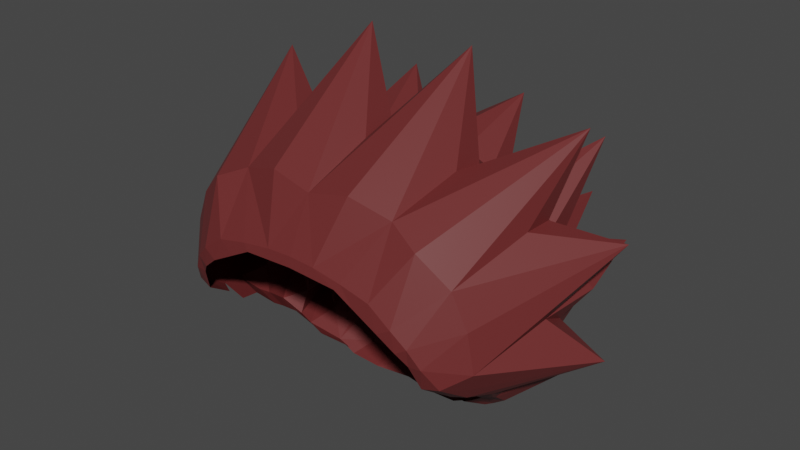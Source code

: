 # Source: MAIN_HAIR.blend  (saved by Blender 2.93.21; exported with 4.5.12 LTS)
import bpy
from mathutils import Matrix  # noqa: F401  (used for matrix-valued properties, if any)

bpy.ops.wm.read_factory_settings(use_empty=True)
scene = bpy.context.scene
scene.name = 'Scene'

# ---- collections
col_collection = bpy.data.collections.new('Collection'); scene.collection.children.link(col_collection)

# ---- materials (node trees are filled in below, after node groups)
mat_hair = bpy.data.materials.new('hair')
mat_hair.use_transparent_shadow = False

# ---- material node trees
mat_hair.use_nodes = True; mat_hair.node_tree.nodes.clear()
_N = mat_hair.node_tree.nodes; _L = mat_hair.node_tree.links
n0 = _N.new('ShaderNodeBsdfPrincipled'); n0.name = 'Principled BSDF'; n0.location = (10, 300)
n0.distribution = 'GGX'
n0.subsurface_method = 'BURLEY'
n0.inputs[0].default_value = (0.1473, 0.02399, 0.02399, 1.0)
n0.inputs[3].default_value = 1.45
n0.inputs[27].default_value = (0.0, 0.0, 0.0, 1.0)
n0.inputs[28].default_value = 1.0
n1 = _N.new('ShaderNodeOutputMaterial'); n1.name = 'Material Output'; n1.location = (300, 300)
_L.new(n0.outputs[0], n1.inputs[0])
n1.is_active_output = True

# ---- world
world_world = bpy.data.worlds.new('World'); scene.world = world_world
world_world.use_nodes = True; world_world.node_tree.nodes.clear()
_N = world_world.node_tree.nodes; _L = world_world.node_tree.links
n0 = _N.new('ShaderNodeOutputWorld'); n0.name = 'World Output'; n0.location = (300, 300)
n1 = _N.new('ShaderNodeBackground'); n1.name = 'Background'; n1.location = (10, 300)
n1.inputs[0].default_value = (0.05088, 0.05088, 0.05088, 1.0)
_L.new(n1.outputs[0], n0.inputs[0])
n0.is_active_output = True
world_world.color = (0.05088, 0.05088, 0.05088)
world_world.use_sun_shadow = False
world_world.sun_shadow_jitter_overblur = 0.0

# ---- meshes
me_plane_004 = bpy.data.meshes.new('Plane.004')
me_plane_004.from_pydata([(0.0, -0.559, -0.03608), (0.0, -0.1366, -1.401), (0.0, 0.01623, -1.108), (0.0, 0.03963, -0.8073), (0.0, -0.231, -1.572), (0.0, -0.4475, -1.725), (0.0, -0.6807, -1.859), (0.0, -0.9841, -1.942), (0.0, -1.282, -1.934), (0.0, -1.547, -1.872), (0.0, -1.756, -1.727), (0.0, -1.966, -1.623), (0.0, -2.131, -1.424), (0.0, -0.1634, -0.2321), (-0.487, -0.06332, -1.298), (-0.445, -0.6066, -0.03608), (-0.8649, -0.7887, -0.03608), (-1.059, -1.042, -0.106), (-1.144, -1.207, -0.1953), (-1.177, -1.384, -0.4524), (-1.234, -1.445, -0.6621), (-1.728, -1.287, -1.275), (-1.306, -1.093, -0.3366), (-1.756, -0.4257, -1.39), (-1.135, -0.5246, -0.3094), (-1.355, 0.2588, -1.478), (-0.6557, -0.1945, -0.3094), (-0.445, 0.6453, -1.399), (-0.5026, 0.1572, -1.98), (-0.4138, -0.5892, -1.664), (-0.4623, -0.4695, -2.266), (-0.4706, -1.157, -1.865), (-0.3785, -1.203, -2.325), (-0.3154, -1.743, -1.686), (-0.256, -1.803, -1.973), (-0.2222, -2.102, -1.406), (-0.23, -0.04341, -1.251), (-1.034, -0.3147, -1.317), (-1.198, 3.779e-05, -1.974), (-0.9856, -0.6981, -1.604), (-1.043, -0.5286, -2.14), (-0.8376, -1.184, -1.776), (-0.8269, -1.25, -2.206), (-0.6739, -1.722, -1.651), (-0.6339, -1.76, -1.946), (-0.4694, -2.095, -1.394), (-1.368, -0.6291, -1.335), (-1.45, -0.7212, -1.953), (-1.065, -1.023, -1.668), (-1.017, -1.149, -2.018), (-0.9021, -1.522, -1.61), (-0.9963, -1.658, -1.783), (-0.7205, -1.911, -1.352), (-0.7255, -0.0239, -0.8797), (-0.7284, -0.05785, -1.134), (-0.6858, -0.6598, -0.03482), (-0.9041, -0.3057, -0.2333), (-0.334, -0.09445, -0.2523), (-0.2072, -0.569, -0.03608), (-1.276, -0.3071, -0.9195), (-1.276, -0.3151, -1.165), (-1.414, -0.9364, -0.9885), (-0.9748, -0.9042, -0.06542), (-1.254, -0.7919, -0.3292), (-1.252, -1.461, -0.9667), (-1.371, -1.597, -1.437), (-1.026, -1.73, -1.205), (-1.133, -1.823, -1.552), (-0.8483, -1.891, -1.341), (-1.232, -1.281, -0.4221), (-0.1599, -0.4, -1.758), (-0.6593, -0.2019, -1.381), (-0.7114, -0.3609, -1.494), (-0.6093, -0.47, -1.597), (-0.8625, -0.202, -1.252), (-0.8198, -0.2644, -1.365), (-0.7833, -0.5252, -1.575), (-1.194, -0.4584, -1.379), (-1.184, -0.6018, -1.512), (-0.1287, -0.6251, -1.851), (-0.1396, -0.994, -1.916), (-0.6966, -0.6773, -1.786), (-0.7158, -0.9113, -1.939), (-1.321, -1.09, -1.547), (-1.5, -0.8745, -1.438), (-1.372, -1.066, -1.24), (-1.311, -1.26, -1.255), (-1.129, -1.634, -0.8663), (-1.112, -1.746, -1.003), (-0.9767, -1.87, -1.072), (-0.8871, -1.932, -1.085), (-1.157, -1.58, -0.7889), (-1.216, -1.208, -1.537), (-1.171, -1.437, -1.557), (-0.8679, -1.448, -1.751), (-0.6306, -1.226, -1.844), (-0.5572, -1.394, -1.851), (-0.1417, -1.219, -1.865), (-0.1105, -1.56, -1.865), (-0.5318, -1.594, -1.807), (-1.157, -1.366, -1.209), (-1.145, -1.532, -1.404), (-0.7759, -1.597, -1.649), (-0.7361, -1.713, -1.601), (-0.9884, -1.611, -1.566), (-0.9738, -1.738, -1.566), (-1.014, -1.701, -1.408), (-0.8756, -1.749, -1.365), (-0.6932, -1.859, -1.523), (-0.6641, -2.058, -1.196), (-0.484, -1.728, -1.666), (-0.4085, -1.895, -1.663), (-0.3958, -2.009, -1.529), (-0.14, -1.748, -1.68), (-0.08212, -1.946, -1.651), (0.0, -1.958, -1.691), (-0.1107, -2.056, -1.541), (-0.1084, -1.848, -1.686), (0.0, -2.19, -1.287), (-0.2678, -2.162, -1.212), (-0.5151, -2.138, -1.2), (-0.9933, -1.456, -0.466), (-1.045, -1.512, -0.6573), (-0.9498, -1.684, -0.8435), (-0.9343, -1.786, -0.9684), (-0.8105, -1.899, -1.031), (-0.7288, -1.955, -1.043), (-0.9746, -1.635, -0.7729), (-0.5254, -2.045, -1.145), (0.0, -0.6384, -0.02393), (-0.4015, -0.6583, -0.02393), (-0.7592, -0.8503, -0.02393), (-0.9631, -1.049, -0.0978), (-1.016, -1.236, -0.1708), (-1.077, -1.4, -0.4081), (-0.5618, -0.7443, -0.02393), (-0.1821, -0.6476, -0.02393), (-0.8904, -0.9569, -0.05101)], [(11, 115)], [(18, 69, 19), (20, 19, 21), (18, 22, 69), (17, 62, 63, 22), (16, 55, 56, 24), (27, 57, 13), (3, 27, 13), (2, 27, 3), (27, 2, 36), (53, 27, 54), (27, 53, 26), (25, 26, 53), (53, 54, 25), (25, 56, 26), (26, 56, 55, 15), (24, 56, 25), (13, 57, 58, 0), (58, 57, 26, 15), (57, 27, 26), (24, 25, 59), (23, 24, 59), (59, 25, 60), (59, 60, 23), (14, 27, 36), (14, 54, 27), (37, 25, 74), (37, 60, 25), (46, 23, 60), (22, 23, 61), (46, 61, 23), (23, 63, 24), (22, 63, 23), (24, 63, 62, 16), (21, 22, 61), (69, 22, 21), (19, 69, 21), (4, 28, 1), (36, 1, 28), (28, 14, 36), (1, 36, 2), (28, 4, 70), (29, 28, 70), (29, 73, 28), (73, 72, 28), (72, 71, 28), (28, 71, 14), (76, 39, 38), (74, 25, 54), (76, 38, 72), (72, 38, 75), (38, 37, 75), (14, 71, 74, 54), (74, 71, 75), (72, 75, 71), (74, 75, 37), (20, 21, 64), (77, 38, 78), (39, 78, 38), (38, 77, 37), (78, 47, 46), (78, 39, 47), (47, 39, 48), (78, 46, 77), (60, 37, 77, 46), (48, 40, 41), (39, 40, 48), (30, 29, 79), (31, 30, 80), (79, 80, 30), (30, 81, 29), (81, 30, 82), (30, 31, 82), (40, 82, 41), (82, 40, 81), (40, 39, 81), (73, 81, 76), (29, 81, 73), (73, 76, 72), (76, 81, 39), (6, 79, 29, 5), (4, 5, 29, 70), (7, 80, 79, 6), (8, 80, 7), (22, 18, 17), (47, 84, 46), (84, 47, 83), (47, 48, 83), (61, 46, 84), (21, 86, 64), (86, 21, 85), (21, 61, 85), (84, 85, 61), (84, 83, 85), (87, 65, 88), (65, 87, 64), (66, 88, 65), (67, 89, 66), (89, 67, 90), (67, 68, 90), (64, 87, 91), (91, 20, 64), (50, 93, 49), (93, 92, 49), (49, 92, 48), (48, 41, 49), (49, 94, 50), (41, 94, 49), (42, 94, 41), (83, 48, 92), (86, 83, 92), (85, 83, 86), (96, 43, 42), (96, 42, 95), (42, 41, 95), (31, 32, 96), (43, 94, 42), (82, 95, 41), (82, 31, 95), (95, 31, 96), (98, 33, 32), (98, 32, 97), (32, 31, 97), (96, 32, 99), (33, 99, 32), (80, 97, 31), (80, 8, 97), (100, 101, 65), (65, 64, 100), (66, 65, 101), (86, 100, 64), (86, 92, 100), (93, 101, 100, 92), (50, 101, 93), (103, 52, 51), (103, 51, 102), (51, 50, 102), (67, 66, 106), (104, 51, 105), (51, 104, 50), (52, 105, 51), (68, 67, 107), (106, 107, 67), (104, 106, 101), (101, 50, 104), (101, 106, 66), (105, 107, 106, 104), (105, 52, 68, 107), (88, 66, 89), (50, 94, 102), (43, 103, 102, 94), (96, 99, 43), (97, 8, 98), (8, 9, 98), (10, 98, 9), (44, 45, 109), (109, 108, 44), (44, 108, 43), (45, 44, 111, 112), (111, 44, 110), (44, 43, 110), (99, 110, 43), (99, 33, 110), (110, 33, 111), (33, 34, 111), (111, 34, 112), (34, 35, 112), (34, 114, 35), (114, 34, 113), (34, 33, 113), (98, 10, 113), (98, 113, 33), (11, 114, 113, 10), (12, 35, 114, 11), (112, 35, 45), (52, 103, 43, 108), (108, 109, 52), (68, 52, 109, 90), (114, 115, 116), (115, 117, 10), (115, 12, 116), (117, 115, 114), (45, 35, 119, 120), (12, 118, 119, 35), (45, 120, 109), (109, 128, 126, 90), (87, 88, 124, 123), (91, 87, 123, 127), (90, 126, 125, 89), (20, 91, 127, 122), (88, 89, 125, 124), (19, 20, 122, 121), (18, 19, 134, 133), (16, 62, 137, 131), (62, 17, 132, 137), (0, 58, 136, 129), (55, 16, 131, 135), (58, 15, 130, 136), (17, 18, 133, 132), (15, 55, 135, 130)])
_uv = me_plane_004.uv_layers.new(name='UVMap')
_uv.uv.foreach_set('vector', [0.0, 0.0, 0.0, 0.0, 0.0, 0.0, 0.0, 0.0, 0.0, 0.0, 0.0, 0.0, 0.0, 0.0, 0.0, 0.0, 0.0, 0.0, 0.0, 0.0, 0.0, 0.0, 0.0, 0.0, 0.0, 0.0, 0.0, 0.0, 0.0, 0.0, 0.0, 0.0, 0.0, 0.0, 0.0, 0.0, 0.0, 0.0, 0.0, 0.0, 0.0, 0.0, 0.0, 0.0, 0.0, 0.0, 0.0, 0.0, 0.0, 0.0, 0.0, 0.0, 0.0, 0.0, 0.0, 0.0, 0.0, 0.0, 0.0, 0.0, 0.0, 0.0, 0.0, 0.0, 0.0, 0.0, 0.0, 0.0, 0.0, 0.0, 0.0, 0.0, 0.0, 0.0, 0.0, 0.0, 0.0, 0.0, 0.0, 0.0, 0.0, 0.0, 0.0, 0.0, 0.0, 0.0, 0.0, 0.0, 0.0, 0.0, 0.0, 0.0, 0.0, 0.0, 0.0, 0.0, 0.0, 0.0, 0.0, 0.0, 0.0, 0.0, 0.0, 0.0, 0.0, 0.0, 0.0, 0.0, 0.0, 0.0, 0.0, 0.0, 0.0, 0.0, 0.0, 0.0, 0.0, 0.0, 0.0, 0.0, 0.0, 0.0, 0.0, 0.0, 0.0, 0.0, 0.0, 0.0, 0.0, 0.0, 0.0, 0.0, 0.0, 0.0, 0.0, 0.0, 0.0, 0.0, 0.0, 0.0, 0.0, 0.0, 0.0, 0.0, 0.0, 0.0, 0.0, 0.0, 0.0, 0.0, 0.0, 0.0, 0.0, 0.0, 0.0, 0.0, 0.0, 0.0, 0.0, 0.0, 0.0, 0.0, 0.0, 0.0, 0.0, 0.0, 0.0, 0.0, 0.0, 0.0, 0.0, 0.0, 0.0, 0.0, 0.0, 0.0, 0.0, 0.0, 0.0, 0.0, 0.0, 0.0, 0.0, 0.0, 0.0, 0.0, 0.0, 0.0, 0.0, 0.0, 0.0, 0.0, 0.0, 0.0, 0.0, 0.0, 0.0, 0.0, 0.0, 0.0, 0.0, 0.0, 0.0, 0.0, 0.0, 0.0, 0.0, 0.0, 0.0, 0.0, 0.0, 0.0, 0.0, 0.0, 0.0, 0.0, 0.0, 0.0, 0.0, 0.0, 0.0, 0.0, 0.0, 0.0, 0.0, 0.0, 0.0, 0.0, 0.0, 0.0, 0.0, 0.0, 0.0, 0.0, 0.0, 0.0, 0.0, 0.0, 0.0, 0.0, 0.0, 0.0, 0.0, 0.0, 0.0, 0.0, 0.0, 0.0, 0.0, 0.0, 0.0, 0.0, 0.0, 0.0, 0.0, 0.0, 0.0, 0.0, 0.0, 0.0, 0.0, 0.0, 0.0, 0.0, 0.0, 0.0, 0.0, 0.0, 0.0, 0.0, 0.0, 0.0, 0.0, 0.0, 0.0, 0.0, 0.0, 0.0, 0.0, 0.0, 0.0, 0.0, 0.0, 0.0, 0.0, 0.0, 0.0, 0.0, 0.0, 0.0, 0.0, 0.0, 0.0, 0.0, 0.0, 0.0, 0.0, 0.0, 0.0, 0.0, 0.0, 0.0, 0.0, 0.0, 0.0, 0.0, 0.0, 0.0, 0.0, 0.0, 0.0, 0.0, 0.0, 0.0, 0.0, 0.0, 0.0, 0.0, 0.0, 0.0, 0.0, 0.0, 0.0, 0.0, 0.0, 0.0, 0.0, 0.0, 0.0, 0.0, 0.0, 0.0, 0.0, 0.0, 0.0, 0.0, 0.0, 0.0, 0.0, 0.0, 0.0, 0.0, 0.0, 0.0, 0.0, 0.0, 0.0, 0.0, 0.0, 0.0, 0.0, 0.0, 0.0, 0.0, 0.0, 0.0, 0.0, 0.0, 0.0, 0.0, 0.0, 0.0, 0.0, 0.0, 0.0, 0.0, 0.0, 0.0, 0.0, 0.0, 0.0, 0.0, 0.0, 0.0, 0.0, 0.0, 0.0, 0.0, 0.0, 0.0, 0.0, 0.0, 0.0, 0.0, 0.0, 0.0, 0.0, 0.0, 0.0, 0.0, 0.0, 0.0, 0.0, 0.0, 0.0, 0.0, 0.0, 0.0, 0.0, 0.0, 0.0, 0.0, 0.0, 0.0, 0.0, 0.0, 0.0, 0.0, 0.0, 0.0, 0.0, 0.0, 0.0, 0.0, 0.0, 0.0, 0.0, 0.0, 0.0, 0.0, 0.0, 0.0, 0.0, 0.0, 0.0, 0.0, 0.0, 0.0, 0.0, 0.0, 0.0, 0.0, 0.0, 0.0, 0.0, 0.0, 0.0, 0.0, 0.0, 0.0, 0.0, 0.0, 0.0, 0.0, 0.0, 0.0, 0.0, 0.0, 0.0, 0.0, 0.0, 0.0, 0.0, 0.0, 0.0, 0.0, 0.0, 0.0, 0.0, 0.0, 0.0, 0.0, 0.0, 0.0, 0.0, 0.0, 0.0, 0.0, 0.0, 0.0, 0.0, 0.0, 0.0, 0.0, 0.0, 0.0, 0.0, 0.0, 0.0, 0.0, 0.0, 0.0, 0.0, 0.0, 0.0, 0.0, 0.0, 0.0, 0.0, 0.0, 0.0, 0.0, 0.0, 0.0, 0.0, 0.0, 0.0, 0.0, 0.0, 0.0, 0.0, 0.0, 0.0, 0.0, 0.0, 0.0, 0.0, 0.0, 0.0, 0.0, 0.0, 0.0, 0.0, 0.0, 0.0, 0.0, 0.0, 0.0, 0.0, 0.0, 0.0, 0.0, 0.0, 0.0, 0.0, 0.0, 0.0, 0.0, 0.0, 0.0, 0.0, 0.0, 0.0, 0.0, 0.0, 0.0, 0.0, 0.0, 0.0, 0.0, 0.0, 0.0, 0.0, 0.0, 0.0, 0.0, 0.0, 0.0, 0.0, 0.0, 0.0, 0.0, 0.0, 0.0, 0.0, 0.0, 0.0, 0.0, 0.0, 0.0, 0.0, 0.0, 0.0, 0.0, 0.0, 0.0, 0.0, 0.0, 0.0, 0.0, 0.0, 0.0, 0.0, 0.0, 0.0, 0.0, 0.0, 0.0, 0.0, 0.0, 0.0, 0.0, 0.0, 0.0, 0.0, 0.0, 0.0, 0.0, 0.0, 0.0, 0.0, 0.0, 0.0, 0.0, 0.0, 0.0, 0.0, 0.0, 0.0, 0.0, 0.0, 0.0, 0.0, 0.0, 0.0, 0.0, 0.0, 0.0, 0.0, 0.0, 0.0, 0.0, 0.0, 0.0, 0.0, 0.0, 0.0, 0.0, 0.0, 0.0, 0.0, 0.0, 0.0, 0.0, 0.0, 0.0, 0.0, 0.0, 0.0, 0.0, 0.0, 0.0, 0.0, 0.0, 0.0, 0.0, 0.0, 0.0, 0.0, 0.0, 0.0, 0.0, 0.0, 0.0, 0.0, 0.0, 0.0, 0.0, 0.0, 0.0, 0.0, 0.0, 0.0, 0.0, 0.0, 0.0, 0.0, 0.0, 0.0, 0.0, 0.0, 0.0, 0.0, 0.0, 0.0, 0.0, 0.0, 0.0, 0.0, 0.0, 0.0, 0.0, 0.0, 0.0, 0.0, 0.0, 0.0, 0.0, 0.0, 0.0, 0.0, 0.0, 0.0, 0.0, 0.0, 0.0, 0.0, 0.0, 0.0, 0.0, 0.0, 0.0, 0.0, 0.0, 0.0, 0.0, 0.0, 0.0, 0.0, 0.0, 0.0, 0.0, 0.0, 0.0, 0.0, 0.0, 0.0, 0.0, 0.0, 0.0, 0.0, 0.0, 0.0, 0.0, 0.0, 0.0, 0.0, 0.0, 0.0, 0.0, 0.0, 0.0, 0.0, 0.0, 0.0, 0.0, 0.0, 0.0, 0.0, 0.0, 0.0, 0.0, 0.0, 0.0, 0.0, 0.0, 0.0, 0.0, 0.0, 0.0, 0.0, 0.0, 0.0, 0.0, 0.0, 0.0, 0.0, 0.0, 0.0, 0.0, 0.0, 0.0, 0.0, 0.0, 0.0, 0.0, 0.0, 0.0, 0.0, 0.0, 0.0, 0.0, 0.0, 0.0, 0.0, 0.0, 0.0, 0.0, 0.0, 0.0, 0.0, 0.0, 0.0, 0.0, 0.0, 0.0, 0.0, 0.0, 0.0, 0.0, 0.0, 0.0, 0.0, 0.0, 0.0, 0.0, 0.0, 0.0, 0.0, 0.0, 0.0, 0.0, 0.0, 0.0, 0.0, 0.0, 0.0, 0.0, 0.0, 0.0, 0.0, 0.0, 0.0, 0.0, 0.0, 0.0, 0.0, 0.0, 0.0, 0.0, 0.0, 0.0, 0.0, 0.0, 0.0, 0.0, 0.0, 0.0, 0.0, 0.0, 0.0, 0.0, 0.0, 0.0, 0.0, 0.0, 0.0, 0.0, 0.0, 0.0, 0.0, 0.0, 0.0, 0.0, 0.0, 0.0, 0.0, 0.0, 0.0, 0.0, 0.0, 0.0, 0.0, 0.0, 0.0, 0.0, 0.0, 0.0, 0.0, 0.0, 0.0, 0.0, 0.0, 0.0, 0.0, 0.0, 0.0, 0.0, 0.0, 0.0, 0.0, 0.0, 0.0, 0.0, 0.0, 0.0, 0.0, 0.0, 0.0, 0.0, 0.0, 0.0, 0.0, 0.0, 0.0, 0.0, 0.0, 0.0, 0.0, 0.0, 0.0, 0.0, 0.0, 0.0, 0.0, 0.0, 0.0, 0.0, 0.0, 0.0, 0.0, 0.0, 0.0, 0.0, 0.0, 0.0, 0.0, 0.0, 0.0, 0.0, 0.0, 0.0, 0.0, 0.0, 0.0, 0.0, 0.0, 0.0, 0.0, 0.0, 0.0, 0.0, 0.0, 0.0, 0.0, 0.0, 0.0, 0.0, 0.0, 0.0, 0.0, 0.0, 0.0, 0.0, 0.0, 0.0, 0.0, 0.0, 0.0, 0.0, 0.0, 0.0, 0.0, 0.0, 0.0, 0.0, 0.0, 0.0, 0.0, 0.0, 0.0, 0.0, 0.0, 0.0, 0.0, 0.0, 0.0, 0.0, 0.0, 0.0, 0.0, 0.0, 0.0, 0.0, 0.0, 0.0, 0.0, 0.0, 0.0, 0.0, 0.0, 0.0, 0.0, 0.0, 0.0, 0.0, 0.0, 0.0, 0.0, 0.0, 0.0, 0.0, 0.0, 0.0, 0.0, 0.0, 0.0, 0.0, 0.0, 0.0, 0.0, 0.0, 0.0, 0.0, 0.0, 0.0, 0.0, 0.0, 0.0, 0.0, 0.0, 0.0, 0.0, 0.0, 0.0, 0.0, 0.0, 0.0, 0.0, 0.0, 0.0, 0.0, 0.0, 0.0, 0.0, 0.0, 0.0, 0.0, 0.0, 0.0, 0.0, 0.0, 0.0, 0.0, 0.0, 0.0, 0.0, 0.0, 0.0, 0.0, 0.0, 0.0, 0.0, 0.0, 0.0, 0.0, 0.0, 0.0, 0.0, 0.0, 0.0, 0.0, 0.0, 0.0, 0.0, 0.0, 0.0, 0.0, 0.0, 0.0, 0.0, 0.0, 0.0, 0.0, 0.0, 0.0, 0.0, 0.0, 0.0, 0.0, 0.0, 0.0, 0.0, 0.0, 0.0, 0.0, 0.0, 0.0, 0.0, 0.0, 0.0, 0.0, 0.0, 0.0, 0.0, 0.0, 0.0, 0.0, 0.0, 0.0, 0.0, 0.0, 0.0, 0.0, 0.0, 0.0, 0.0, 0.0, 0.0, 0.0, 0.0, 0.0, 0.0, 0.0, 0.0, 0.0, 0.0, 0.0, 0.0, 0.0, 0.0, 0.0, 0.0, 0.0, 0.0, 0.0, 0.0, 0.0, 0.0, 0.0, 0.0, 0.0, 0.0, 0.0, 0.0, 0.0, 0.0, 0.0, 0.0, 0.0, 0.0, 0.0, 0.0, 0.0, 0.0, 0.0, 0.0, 0.0, 0.0, 0.0, 0.0, 0.0, 0.0, 0.0, 0.0, 0.0, 0.0, 0.0, 0.0, 0.0, 0.0, 0.0, 0.0, 0.0, 0.0, 0.0, 0.0, 0.0, 0.0, 0.0, 0.0, 0.0, 0.0, 0.0, 0.0, 0.0, 0.0, 0.0, 0.0, 0.0, 0.0, 0.0, 0.0, 0.0, 0.0, 0.0, 0.0, 0.0, 0.0, 0.0, 0.0, 0.0, 0.0, 0.0, 0.0, 0.0, 0.0, 0.0, 0.0, 0.0, 0.0, 0.0, 0.0, 0.0, 0.0, 0.0, 0.0, 0.0, 0.0, 0.0, 0.0, 0.0, 0.0, 0.0, 0.0, 0.0, 0.0, 0.0, 0.0, 0.0, 0.0, 0.0, 0.0, 0.0, 0.0, 0.0, 0.0, 0.0, 0.0, 0.0, 0.0, 0.0, 0.0, 0.0, 0.0, 0.0, 0.0, 0.0, 0.0, 0.0, 0.0, 0.0, 0.0, 0.0, 0.0, 0.0, 0.0, 0.0, 0.0, 0.0, 0.0, 0.0, 0.0, 0.0, 0.0, 0.0, 0.0, 0.0, 0.0, 0.0, 0.0, 0.0, 0.0, 0.0, 0.0, 0.0, 0.0, 0.0, 0.0, 0.0, 0.0, 0.0, 0.0, 0.0, 0.0, 0.0, 0.0, 0.0, 0.0, 0.0, 0.0, 0.0, 0.0, 0.0, 0.0, 0.0, 0.0, 0.0, 0.0, 0.0, 0.0, 0.0, 0.0, 0.0, 0.0, 0.0, 0.0, 0.0])
me_plane_004.materials.append(mat_hair)
me_plane_004.use_remesh_fix_poles = True
me_plane_004.use_remesh_preserve_attributes = False
me_plane_004.update()

# ---- objects
ob_plane_004 = bpy.data.objects.new('Plane.004', me_plane_004)

# ---- transforms, parenting, visibility, modifiers, constraints
ob_plane_004.location = (0.0, 0.0, 0.0)
ob_plane_004.rotation_euler = (1.571, -0.0, 0.0)
_m = ob_plane_004.modifiers.new('Mirror', 'MIRROR')
_m.use_clip = True

# ---- collection membership
col_collection.objects.link(ob_plane_004)

# ---- scene / render settings (as saved in the file)
scene.frame_start = 1; scene.frame_end = 250; scene.frame_set(1)
scene.render.engine = 'BLENDER_EEVEE_NEXT'
scene.cycles.use_denoising = False
scene.cycles.samples = 128
scene.cycles.sampling_pattern = 'TABULATED_SOBOL'
scene.cycles.use_adaptive_sampling = False
scene.cycles.use_light_tree = False
scene.view_settings.view_transform = 'Filmic'
bpy.context.view_layer.update()

# ---- added for rendering (the .blend has no active camera and no usable light): camera, sun
cam_auto = bpy.data.cameras.new('AutoCamera')
cam_auto.lens = 50.0
cam_auto.sensor_width = 36.0
cam_auto.clip_end = 1000.0
ob_auto_camera = bpy.data.objects.new('AutoCamera', cam_auto)
scene.collection.objects.link(ob_auto_camera)
ob_auto_camera.location = (4.68774, -4.45069, 2.97773)
ob_auto_camera.rotation_euler = (1.09748, -7.21219e-08, 0.694738)
scene.camera = ob_auto_camera
light_auto_sun = bpy.data.lights.new('AutoSun', 'SUN')
light_auto_sun.energy = 3.0
light_auto_sun.angle = 0.0523599
ob_auto_sun = bpy.data.objects.new('AutoSun', light_auto_sun)
scene.collection.objects.link(ob_auto_sun)
ob_auto_sun.rotation_euler = (0.872665, 0.174533, 0.523599)
bpy.context.view_layer.update()
